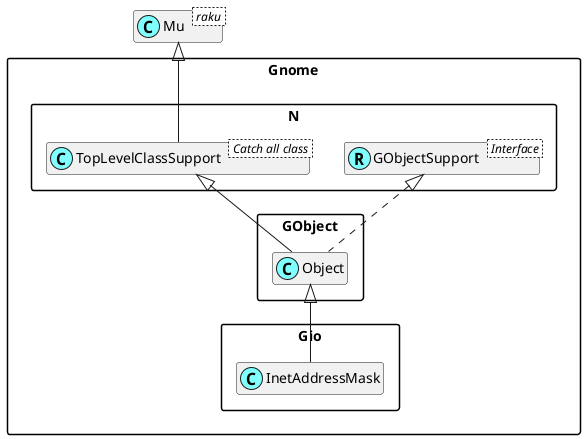

The diagram above was rendered by PlantUML. Its source (embedded in the PNG):
@startuml
'scale 0.8

skinparam packageStyle rectangle
skinparam stereotypeCBackgroundColor #80ffff
set namespaceSeparator ::
hide members

class Mu < raku >

class Gnome::N::TopLevelClassSupport < Catch all class >
Mu <|-- Gnome::N::TopLevelClassSupport

Interface Gnome::N::GObjectSupport < Interface >
class Gnome::N::GObjectSupport <<(R,#80ffff)>>
Gnome::GObject::Object <|-- Gnome::Gio::InetAddressMask
Gnome::N::TopLevelClassSupport <|-- Gnome::GObject::Object
Gnome::N::GObjectSupport <|. Gnome::GObject::Object

@enduml